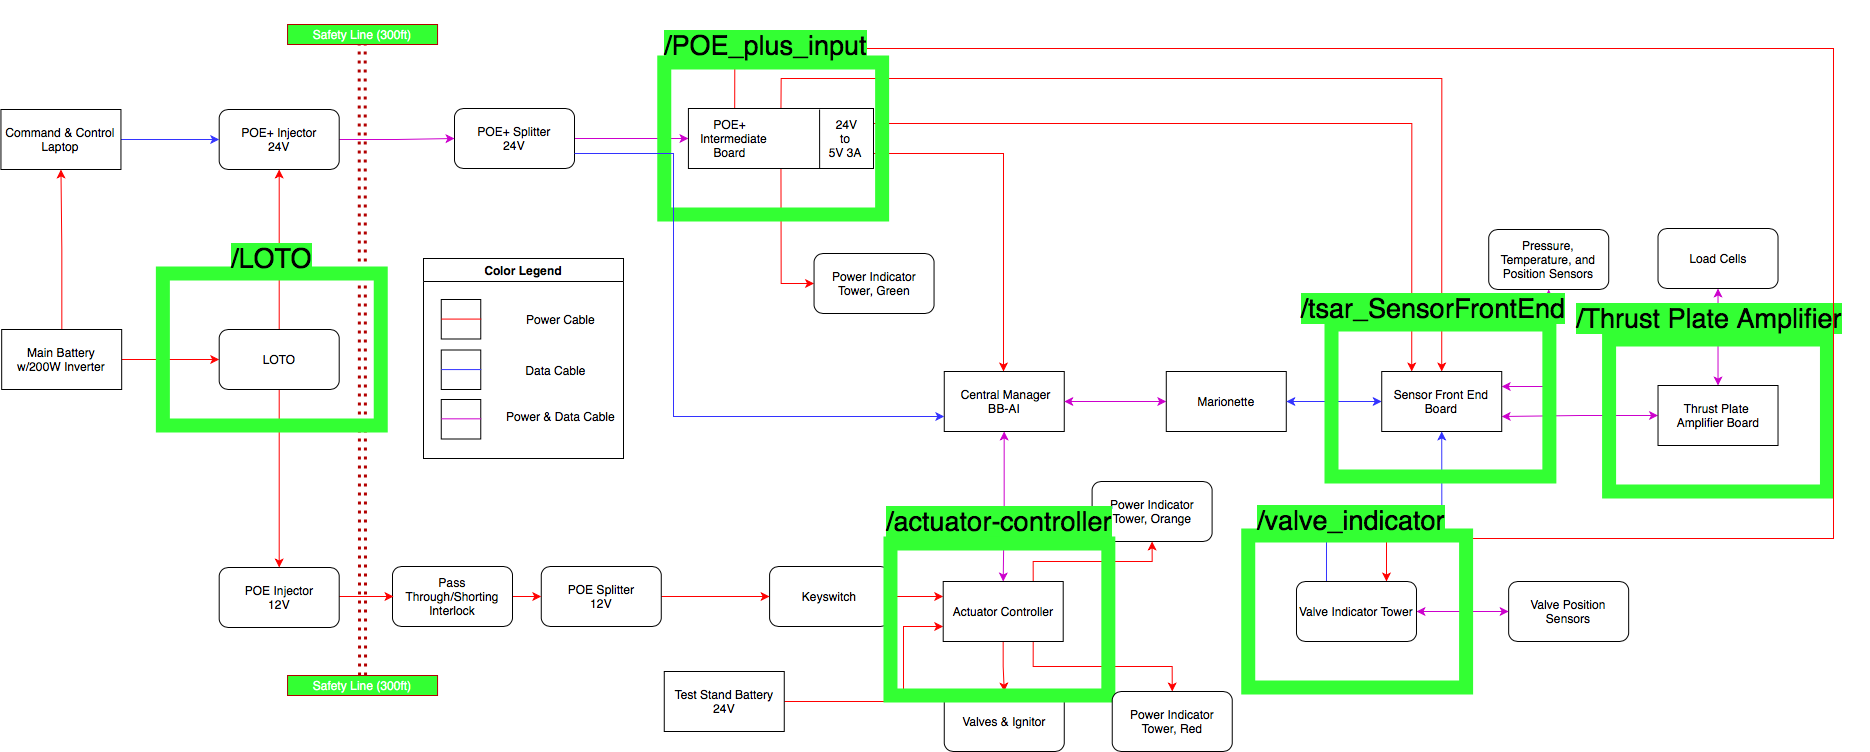

The diagram above was exported from draw.io. Its source (the exported page's mxGraphModel, read from the mxfile embedded in the PNG):
<mxGraphModel dx="3467" dy="2693" grid="1" gridSize="10" guides="1" tooltips="1" connect="1" arrows="1" fold="1" page="1" pageScale="1" pageWidth="850" pageHeight="1100" math="0" shadow="0">
  <root>
    <mxCell id="0" />
    <mxCell id="1" parent="0" />
    <mxCell id="2" style="edgeStyle=orthogonalEdgeStyle;rounded=0;orthogonalLoop=1;jettySize=auto;html=1;entryX=0.5;entryY=0;entryDx=0;entryDy=0;startArrow=classic;startFill=1;strokeColor=#CC00CC;" edge="1" source="72" target="73" parent="1">
      <mxGeometry relative="1" as="geometry" />
    </mxCell>
    <mxCell id="3" style="edgeStyle=orthogonalEdgeStyle;rounded=0;orthogonalLoop=1;jettySize=auto;html=1;exitX=0;exitY=0.5;exitDx=0;exitDy=0;entryX=1;entryY=0.75;entryDx=0;entryDy=0;startArrow=classic;startFill=1;strokeColor=#CC00CC;" edge="1" source="73" target="31" parent="1">
      <mxGeometry relative="1" as="geometry" />
    </mxCell>
    <mxCell id="4" value="" style="rounded=0;whiteSpace=wrap;html=1;strokeColor=#33FF33;strokeWidth=14;fillColor=none;" vertex="1" parent="1">
      <mxGeometry x="1265.5900000000001" y="1401" width="217.87" height="152" as="geometry" />
    </mxCell>
    <mxCell id="5" value="&lt;font style=&quot;font-size: 27px ; background-color: rgb(51 , 255 , 51)&quot;&gt;/Thrust Plate Amplifier&lt;/font&gt;" style="text;html=1;strokeColor=none;fillColor=none;align=center;verticalAlign=middle;whiteSpace=wrap;rounded=0;" vertex="1" parent="1">
      <mxGeometry x="1205.8700000000001" y="1335" width="320" height="90" as="geometry" />
    </mxCell>
    <mxCell id="6" style="edgeStyle=orthogonalEdgeStyle;rounded=0;orthogonalLoop=1;jettySize=auto;html=1;exitX=1;exitY=0.75;exitDx=0;exitDy=0;strokeColor=#FF0000;" edge="1" source="43" target="24" parent="1">
      <mxGeometry relative="1" as="geometry">
        <mxPoint x="660.7600000000002" y="1230" as="sourcePoint" />
        <Array as="points">
          <mxPoint x="660" y="1215" />
        </Array>
      </mxGeometry>
    </mxCell>
    <mxCell id="7" style="edgeStyle=orthogonalEdgeStyle;rounded=0;orthogonalLoop=1;jettySize=auto;html=1;exitX=0.5;exitY=1;exitDx=0;exitDy=0;entryX=0;entryY=0.5;entryDx=0;entryDy=0;startArrow=none;startFill=0;strokeColor=#FF0000;" edge="1" source="43" target="40" parent="1">
      <mxGeometry relative="1" as="geometry" />
    </mxCell>
    <mxCell id="8" style="edgeStyle=orthogonalEdgeStyle;rounded=0;orthogonalLoop=1;jettySize=auto;html=1;exitX=0.5;exitY=0;exitDx=0;exitDy=0;entryX=0.5;entryY=0;entryDx=0;entryDy=0;startArrow=none;startFill=0;strokeColor=#FF0000;" edge="1" source="43" target="31" parent="1">
      <mxGeometry relative="1" as="geometry">
        <mxPoint x="1125.0100000000002" y="1380" as="targetPoint" />
        <Array as="points">
          <mxPoint x="438" y="1140" />
          <mxPoint x="1098" y="1140" />
        </Array>
      </mxGeometry>
    </mxCell>
    <mxCell id="9" style="edgeStyle=orthogonalEdgeStyle;rounded=0;orthogonalLoop=1;jettySize=auto;html=1;entryX=0;entryY=0.5;entryDx=0;entryDy=0;startArrow=none;startFill=0;strokeColor=#CC00CC;" edge="1" source="28" target="43" parent="1">
      <mxGeometry relative="1" as="geometry" />
    </mxCell>
    <mxCell id="10" style="edgeStyle=orthogonalEdgeStyle;rounded=0;orthogonalLoop=1;jettySize=auto;html=1;entryX=0.25;entryY=0;entryDx=0;entryDy=0;startArrow=none;startFill=0;exitX=1;exitY=0.25;exitDx=0;exitDy=0;strokeColor=#FF0000;" edge="1" source="43" target="31" parent="1">
      <mxGeometry relative="1" as="geometry">
        <Array as="points">
          <mxPoint x="1068" y="1185" />
        </Array>
        <mxPoint x="720.7600000000002" y="1200" as="sourcePoint" />
      </mxGeometry>
    </mxCell>
    <mxCell id="11" style="edgeStyle=orthogonalEdgeStyle;rounded=0;orthogonalLoop=1;jettySize=auto;html=1;exitX=0.25;exitY=0;exitDx=0;exitDy=0;strokeColor=#FF0000;entryX=0.75;entryY=0;entryDx=0;entryDy=0;" edge="1" source="43" target="39" parent="1">
      <mxGeometry relative="1" as="geometry">
        <mxPoint x="943" y="1640" as="targetPoint" />
        <Array as="points">
          <mxPoint x="391" y="1110" />
          <mxPoint x="1490" y="1110" />
          <mxPoint x="1490" y="1600" />
          <mxPoint x="1043" y="1600" />
        </Array>
      </mxGeometry>
    </mxCell>
    <mxCell id="12" value="" style="rounded=0;whiteSpace=wrap;html=1;strokeColor=#33FF33;strokeWidth=14;fillColor=none;" vertex="1" parent="1">
      <mxGeometry x="320.76" y="1124" width="217.87" height="152" as="geometry" />
    </mxCell>
    <mxCell id="13" value="Power Indicator Tower, Orange" style="rounded=1;whiteSpace=wrap;html=1;" vertex="1" parent="1">
      <mxGeometry x="748.6" y="1543" width="120" height="60" as="geometry" />
    </mxCell>
    <mxCell id="14" value="Valves &amp;amp; Ignitor" style="rounded=1;whiteSpace=wrap;html=1;" vertex="1" parent="1">
      <mxGeometry x="600.76" y="1753" width="120" height="60" as="geometry" />
    </mxCell>
    <mxCell id="15" value="Keyswitch" style="rounded=1;whiteSpace=wrap;html=1;" vertex="1" parent="1">
      <mxGeometry x="426.09000000000003" y="1628" width="120" height="60" as="geometry" />
    </mxCell>
    <mxCell id="16" style="edgeStyle=orthogonalEdgeStyle;rounded=0;orthogonalLoop=1;jettySize=auto;html=1;entryX=0.5;entryY=0;entryDx=0;entryDy=0;startArrow=classic;startFill=1;strokeColor=#CC00CC;" edge="1" source="24" target="25" parent="1">
      <mxGeometry relative="1" as="geometry" />
    </mxCell>
    <mxCell id="17" value="&lt;font style=&quot;font-size: 27px ; background-color: rgb(51 , 255 , 51)&quot;&gt;/actuator-controller&lt;/font&gt;" style="text;html=1;strokeColor=none;fillColor=none;align=center;verticalAlign=middle;whiteSpace=wrap;rounded=0;" vertex="1" parent="1">
      <mxGeometry x="495.99999999999994" y="1538" width="320" height="90" as="geometry" />
    </mxCell>
    <mxCell id="18" style="edgeStyle=orthogonalEdgeStyle;rounded=0;orthogonalLoop=1;jettySize=auto;html=1;entryX=0.5;entryY=0;entryDx=0;entryDy=0;startArrow=none;startFill=0;strokeColor=#FF0000;" edge="1" source="25" target="14" parent="1">
      <mxGeometry relative="1" as="geometry" />
    </mxCell>
    <mxCell id="19" style="edgeStyle=orthogonalEdgeStyle;rounded=0;orthogonalLoop=1;jettySize=auto;html=1;exitX=0.75;exitY=0;exitDx=0;exitDy=0;entryX=0.5;entryY=1;entryDx=0;entryDy=0;startArrow=none;startFill=0;strokeColor=#FF0000;" edge="1" source="25" target="13" parent="1">
      <mxGeometry relative="1" as="geometry" />
    </mxCell>
    <mxCell id="20" style="edgeStyle=orthogonalEdgeStyle;rounded=0;orthogonalLoop=1;jettySize=auto;html=1;exitX=0.75;exitY=1;exitDx=0;exitDy=0;entryX=0.5;entryY=0;entryDx=0;entryDy=0;startArrow=none;startFill=0;strokeColor=#FF0000;" edge="1" source="25" target="41" parent="1">
      <mxGeometry relative="1" as="geometry" />
    </mxCell>
    <mxCell id="21" style="edgeStyle=orthogonalEdgeStyle;rounded=0;orthogonalLoop=1;jettySize=auto;html=1;entryX=0;entryY=0.75;entryDx=0;entryDy=0;startArrow=none;startFill=0;strokeColor=#FF0000;" edge="1" source="35" target="25" parent="1">
      <mxGeometry relative="1" as="geometry">
        <Array as="points">
          <mxPoint x="560" y="1763" />
          <mxPoint x="560" y="1688" />
        </Array>
      </mxGeometry>
    </mxCell>
    <mxCell id="22" style="edgeStyle=orthogonalEdgeStyle;rounded=0;orthogonalLoop=1;jettySize=auto;html=1;entryX=0;entryY=0.25;entryDx=0;entryDy=0;startArrow=none;startFill=0;strokeColor=#FF0000;" edge="1" source="15" target="25" parent="1">
      <mxGeometry relative="1" as="geometry" />
    </mxCell>
    <mxCell id="23" value="" style="rounded=0;whiteSpace=wrap;html=1;strokeColor=#33FF33;strokeWidth=14;fillColor=none;" vertex="1" parent="1">
      <mxGeometry x="546.97" y="1605" width="217.87" height="152" as="geometry" />
    </mxCell>
    <mxCell id="24" value="&amp;nbsp;Central Manager&lt;br&gt;BB-AI" style="rounded=0;whiteSpace=wrap;html=1;" vertex="1" parent="1">
      <mxGeometry x="600.76" y="1433" width="120" height="60" as="geometry" />
    </mxCell>
    <mxCell id="25" value="Actuator Controller" style="rounded=0;whiteSpace=wrap;html=1;" vertex="1" parent="1">
      <mxGeometry x="599.7" y="1643" width="120" height="60" as="geometry" />
    </mxCell>
    <mxCell id="26" style="edgeStyle=orthogonalEdgeStyle;rounded=0;orthogonalLoop=1;jettySize=auto;html=1;startArrow=classic;startFill=1;strokeColor=#CC00CC;" edge="1" source="27" target="24" parent="1">
      <mxGeometry relative="1" as="geometry" />
    </mxCell>
    <mxCell id="27" value="Marionette" style="rounded=0;whiteSpace=wrap;html=1;" vertex="1" parent="1">
      <mxGeometry x="822.78" y="1433" width="120" height="60" as="geometry" />
    </mxCell>
    <mxCell id="28" value="POE+ Splitter&lt;br&gt;24V" style="rounded=1;whiteSpace=wrap;html=1;" vertex="1" parent="1">
      <mxGeometry x="111" y="1170" width="120" height="60" as="geometry" />
    </mxCell>
    <mxCell id="29" style="edgeStyle=orthogonalEdgeStyle;rounded=0;orthogonalLoop=1;jettySize=auto;html=1;startArrow=classic;startFill=1;strokeColor=#3333FF;" edge="1" source="31" target="27" parent="1">
      <mxGeometry relative="1" as="geometry" />
    </mxCell>
    <mxCell id="30" style="edgeStyle=orthogonalEdgeStyle;rounded=0;orthogonalLoop=1;jettySize=auto;html=1;entryX=0.5;entryY=1;entryDx=0;entryDy=0;startArrow=classic;startFill=1;exitX=1;exitY=0.25;exitDx=0;exitDy=0;strokeColor=#CC00CC;" edge="1" source="31" target="32" parent="1">
      <mxGeometry relative="1" as="geometry" />
    </mxCell>
    <mxCell id="31" value="Sensor Front End Board" style="rounded=0;whiteSpace=wrap;html=1;" vertex="1" parent="1">
      <mxGeometry x="1038.23" y="1433" width="120" height="60" as="geometry" />
    </mxCell>
    <mxCell id="32" value="Pressure, Temperature, and Position Sensors" style="rounded=1;whiteSpace=wrap;html=1;" vertex="1" parent="1">
      <mxGeometry x="1145.23" y="1291" width="120" height="60" as="geometry" />
    </mxCell>
    <mxCell id="33" style="edgeStyle=orthogonalEdgeStyle;rounded=0;orthogonalLoop=1;jettySize=auto;html=1;startArrow=none;startFill=0;entryX=0;entryY=0.5;entryDx=0;entryDy=0;strokeColor=#FF0000;" edge="1" source="34" target="15" parent="1">
      <mxGeometry relative="1" as="geometry" />
    </mxCell>
    <mxCell id="34" value="POE Splitter&lt;br&gt;12V" style="rounded=1;whiteSpace=wrap;html=1;" vertex="1" parent="1">
      <mxGeometry x="197.77" y="1628" width="120" height="60" as="geometry" />
    </mxCell>
    <mxCell id="35" value="Test Stand Battery&lt;br&gt;24V" style="rounded=0;whiteSpace=wrap;html=1;" vertex="1" parent="1">
      <mxGeometry x="320.76" y="1733" width="120" height="60" as="geometry" />
    </mxCell>
    <mxCell id="36" value="Valve Position Sensors" style="rounded=1;whiteSpace=wrap;html=1;" vertex="1" parent="1">
      <mxGeometry x="1165.16" y="1643" width="120" height="60" as="geometry" />
    </mxCell>
    <mxCell id="37" style="edgeStyle=orthogonalEdgeStyle;rounded=0;orthogonalLoop=1;jettySize=auto;html=1;entryX=0.5;entryY=1;entryDx=0;entryDy=0;startArrow=none;startFill=0;strokeColor=#3333FF;exitX=0.25;exitY=0;exitDx=0;exitDy=0;" edge="1" source="39" target="31" parent="1">
      <mxGeometry relative="1" as="geometry">
        <Array as="points">
          <mxPoint x="983" y="1573" />
          <mxPoint x="1098" y="1573" />
        </Array>
      </mxGeometry>
    </mxCell>
    <mxCell id="38" style="edgeStyle=orthogonalEdgeStyle;rounded=0;orthogonalLoop=1;jettySize=auto;html=1;exitX=1;exitY=0.5;exitDx=0;exitDy=0;entryX=0;entryY=0.5;entryDx=0;entryDy=0;startArrow=classic;startFill=1;strokeColor=#CC00CC;" edge="1" source="39" target="36" parent="1">
      <mxGeometry relative="1" as="geometry" />
    </mxCell>
    <mxCell id="39" value="Valve Indicator Tower" style="rounded=1;whiteSpace=wrap;html=1;" vertex="1" parent="1">
      <mxGeometry x="952.9899999999999" y="1643" width="120" height="60" as="geometry" />
    </mxCell>
    <mxCell id="40" value="Power Indicator Tower, Green" style="rounded=1;whiteSpace=wrap;html=1;" vertex="1" parent="1">
      <mxGeometry x="470.54999999999995" y="1315" width="120" height="60" as="geometry" />
    </mxCell>
    <mxCell id="41" value="Power Indicator Tower, Red" style="rounded=1;whiteSpace=wrap;html=1;" vertex="1" parent="1">
      <mxGeometry x="768.74" y="1753" width="120" height="60" as="geometry" />
    </mxCell>
    <mxCell id="42" style="edgeStyle=orthogonalEdgeStyle;rounded=0;orthogonalLoop=1;jettySize=auto;html=1;exitX=1;exitY=0.75;exitDx=0;exitDy=0;entryX=0;entryY=0.75;entryDx=0;entryDy=0;startArrow=none;startFill=0;strokeColor=#3333FF;" edge="1" source="28" target="24" parent="1">
      <mxGeometry relative="1" as="geometry">
        <mxPoint x="329" y="1574" as="targetPoint" />
        <Array as="points">
          <mxPoint x="330" y="1215" />
          <mxPoint x="330" y="1478" />
        </Array>
      </mxGeometry>
    </mxCell>
    <mxCell id="43" value="&amp;nbsp; &amp;nbsp; &amp;nbsp; &amp;nbsp;POE+ &amp;nbsp; &amp;nbsp; &amp;nbsp; &amp;nbsp; &amp;nbsp; &amp;nbsp; &amp;nbsp; &amp;nbsp; &amp;nbsp; &amp;nbsp; &amp;nbsp; &amp;nbsp; &amp;nbsp; 24V&amp;nbsp;&lt;br&gt;&amp;nbsp; &amp;nbsp;Intermediate &amp;nbsp; &amp;nbsp; &amp;nbsp; &amp;nbsp; &amp;nbsp; &amp;nbsp; &amp;nbsp; &amp;nbsp; &amp;nbsp; &amp;nbsp; &amp;nbsp;to&amp;nbsp;&lt;br&gt;&amp;nbsp; &amp;nbsp; &amp;nbsp; &amp;nbsp;Board &amp;nbsp; &amp;nbsp; &amp;nbsp; &amp;nbsp; &amp;nbsp; &amp;nbsp; &amp;nbsp; &amp;nbsp; &amp;nbsp; &amp;nbsp; &amp;nbsp; &amp;nbsp; 5V 3A" style="rounded=0;whiteSpace=wrap;html=1;align=left;" vertex="1" parent="1">
      <mxGeometry x="344.92" y="1170" width="185.08" height="60" as="geometry" />
    </mxCell>
    <mxCell id="44" style="edgeStyle=orthogonalEdgeStyle;rounded=0;orthogonalLoop=1;jettySize=auto;html=1;entryX=0;entryY=0.5;entryDx=0;entryDy=0;startArrow=none;startFill=0;strokeColor=#FF0000;" edge="1" source="45" target="34" parent="1">
      <mxGeometry relative="1" as="geometry" />
    </mxCell>
    <mxCell id="45" value="Pass Through/Shorting Interlock" style="rounded=1;whiteSpace=wrap;html=1;" vertex="1" parent="1">
      <mxGeometry x="48.99999999999998" y="1628" width="120" height="60" as="geometry" />
    </mxCell>
    <mxCell id="46" style="edgeStyle=orthogonalEdgeStyle;rounded=0;orthogonalLoop=1;jettySize=auto;html=1;entryX=0;entryY=0.5;entryDx=0;entryDy=0;startArrow=none;startFill=0;strokeColor=#CC00CC;" edge="1" source="47" target="28" parent="1">
      <mxGeometry relative="1" as="geometry">
        <mxPoint x="-46.98000000000002" y="1200" as="targetPoint" />
      </mxGeometry>
    </mxCell>
    <mxCell id="47" value="POE+ Injector&lt;br&gt;24V" style="rounded=1;whiteSpace=wrap;html=1;" vertex="1" parent="1">
      <mxGeometry x="-124.30000000000001" y="1171" width="120" height="60" as="geometry" />
    </mxCell>
    <mxCell id="48" style="edgeStyle=orthogonalEdgeStyle;rounded=0;orthogonalLoop=1;jettySize=auto;html=1;startArrow=none;startFill=0;strokeColor=#FF0000;" edge="1" parent="1">
      <mxGeometry relative="1" as="geometry">
        <mxPoint x="-34.63999999999942" y="1658" as="sourcePoint" />
        <mxPoint x="50" y="1658" as="targetPoint" />
      </mxGeometry>
    </mxCell>
    <mxCell id="49" value="POE Injector&lt;br&gt;12V" style="rounded=1;whiteSpace=wrap;html=1;" vertex="1" parent="1">
      <mxGeometry x="-124.30000000000001" y="1629" width="120" height="60" as="geometry" />
    </mxCell>
    <mxCell id="50" style="edgeStyle=orthogonalEdgeStyle;rounded=0;orthogonalLoop=1;jettySize=auto;html=1;entryX=0;entryY=0.5;entryDx=0;entryDy=0;startArrow=none;startFill=0;strokeColor=#3333FF;" edge="1" source="51" target="47" parent="1">
      <mxGeometry relative="1" as="geometry" />
    </mxCell>
    <mxCell id="51" value="Command &amp;amp; Control Laptop" style="rounded=0;whiteSpace=wrap;html=1;" vertex="1" parent="1">
      <mxGeometry x="-342.55" y="1171" width="120" height="60" as="geometry" />
    </mxCell>
    <mxCell id="52" style="edgeStyle=orthogonalEdgeStyle;rounded=0;orthogonalLoop=1;jettySize=auto;html=1;entryX=0;entryY=0.5;entryDx=0;entryDy=0;startArrow=none;startFill=0;strokeColor=#FF0000;" edge="1" source="54" target="57" parent="1">
      <mxGeometry relative="1" as="geometry" />
    </mxCell>
    <mxCell id="53" style="edgeStyle=orthogonalEdgeStyle;rounded=0;orthogonalLoop=1;jettySize=auto;html=1;entryX=0.5;entryY=1;entryDx=0;entryDy=0;startArrow=none;startFill=0;strokeColor=#FF0000;" edge="1" source="54" target="51" parent="1">
      <mxGeometry relative="1" as="geometry" />
    </mxCell>
    <mxCell id="54" value="Main Battery&lt;br&gt;w/200W Inverter" style="rounded=0;whiteSpace=wrap;html=1;" vertex="1" parent="1">
      <mxGeometry x="-341.82" y="1391" width="120" height="60" as="geometry" />
    </mxCell>
    <mxCell id="55" style="edgeStyle=orthogonalEdgeStyle;rounded=0;orthogonalLoop=1;jettySize=auto;html=1;entryX=0.5;entryY=1;entryDx=0;entryDy=0;startArrow=none;startFill=0;strokeColor=#FF0000;" edge="1" source="57" target="47" parent="1">
      <mxGeometry relative="1" as="geometry" />
    </mxCell>
    <mxCell id="56" style="edgeStyle=orthogonalEdgeStyle;rounded=0;orthogonalLoop=1;jettySize=auto;html=1;startArrow=none;startFill=0;strokeColor=#FF0000;" edge="1" source="57" target="49" parent="1">
      <mxGeometry relative="1" as="geometry" />
    </mxCell>
    <mxCell id="57" value="LOTO" style="rounded=1;whiteSpace=wrap;html=1;" vertex="1" parent="1">
      <mxGeometry x="-124.30000000000001" y="1391" width="120" height="60" as="geometry" />
    </mxCell>
    <mxCell id="58" value="" style="shape=link;html=1;startArrow=classic;startFill=1;endArrow=classic;endFill=1;fillColor=#e51400;strokeColor=#B20000;strokeWidth=3;dashed=1;dashPattern=1 2;exitX=0.5;exitY=0;exitDx=0;exitDy=0;" edge="1" source="59" parent="1">
      <mxGeometry width="50" height="50" relative="1" as="geometry">
        <mxPoint x="18.550000000000015" y="1906" as="sourcePoint" />
        <mxPoint x="18.6899999999996" y="1104" as="targetPoint" />
      </mxGeometry>
    </mxCell>
    <mxCell id="59" value="Safety Line (300ft)" style="text;html=1;strokeColor=#B20000;align=center;verticalAlign=middle;whiteSpace=wrap;rounded=0;fontColor=#ffffff;fillColor=#33FF33;" vertex="1" parent="1">
      <mxGeometry x="-55.95000000000002" y="1737" width="150" height="20" as="geometry" />
    </mxCell>
    <mxCell id="60" value="Safety Line (300ft)" style="text;html=1;strokeColor=#B20000;align=center;verticalAlign=middle;whiteSpace=wrap;rounded=0;fontColor=#ffffff;fillColor=#33FF33;" vertex="1" parent="1">
      <mxGeometry x="-55.95000000000002" y="1086" width="150" height="20" as="geometry" />
    </mxCell>
    <mxCell id="61" value="" style="endArrow=none;html=1;exitX=0.709;exitY=1;exitDx=0;exitDy=0;exitPerimeter=0;" edge="1" source="43" parent="1">
      <mxGeometry width="50" height="50" relative="1" as="geometry">
        <mxPoint x="426.09000000000003" y="1221" as="sourcePoint" />
        <mxPoint x="476.0899999999997" y="1171.0000000000005" as="targetPoint" />
      </mxGeometry>
    </mxCell>
    <mxCell id="62" value="Color Legend" style="swimlane;startSize=23;" vertex="1" parent="1">
      <mxGeometry x="80" y="1320" width="200" height="200" as="geometry" />
    </mxCell>
    <mxCell id="63" value="Power Cable" style="text;html=1;strokeColor=none;fillColor=none;align=center;verticalAlign=middle;whiteSpace=wrap;rounded=0;" vertex="1" parent="62">
      <mxGeometry x="76.75999999999999" y="41.5" width="121.24" height="39" as="geometry" />
    </mxCell>
    <mxCell id="64" value="Data Cable" style="text;html=1;strokeColor=none;fillColor=none;align=center;verticalAlign=middle;whiteSpace=wrap;rounded=0;" vertex="1" parent="62">
      <mxGeometry x="71.53" y="92" width="121.24" height="39" as="geometry" />
    </mxCell>
    <mxCell id="65" value="Power &amp;amp; Data Cable" style="text;html=1;strokeColor=none;fillColor=none;align=center;verticalAlign=middle;whiteSpace=wrap;rounded=0;" vertex="1" parent="62">
      <mxGeometry x="76.76000000000002" y="138" width="121.24" height="39" as="geometry" />
    </mxCell>
    <mxCell id="66" value="" style="whiteSpace=wrap;html=1;aspect=fixed;" vertex="1" parent="62">
      <mxGeometry x="17.759999999999998" y="41" width="39.5" height="39.5" as="geometry" />
    </mxCell>
    <mxCell id="67" value="" style="whiteSpace=wrap;html=1;aspect=fixed;" vertex="1" parent="62">
      <mxGeometry x="17.760000000000012" y="91.5" width="39.5" height="39.5" as="geometry" />
    </mxCell>
    <mxCell id="68" value="" style="whiteSpace=wrap;html=1;aspect=fixed;" vertex="1" parent="62">
      <mxGeometry x="17.760000000000012" y="141" width="39.5" height="39.5" as="geometry" />
    </mxCell>
    <mxCell id="69" value="" style="endArrow=none;html=1;strokeColor=#FF0000;" edge="1" parent="62">
      <mxGeometry width="50" height="50" relative="1" as="geometry">
        <mxPoint x="17.760000000000012" y="60.57999999999993" as="sourcePoint" />
        <mxPoint x="57.76000000000001" y="60.57999999999993" as="targetPoint" />
      </mxGeometry>
    </mxCell>
    <mxCell id="70" value="" style="endArrow=none;html=1;strokeColor=#3333FF;" edge="1" parent="62">
      <mxGeometry width="50" height="50" relative="1" as="geometry">
        <mxPoint x="17.760000000000012" y="111.07999999999993" as="sourcePoint" />
        <mxPoint x="57.76000000000001" y="111.07999999999993" as="targetPoint" />
      </mxGeometry>
    </mxCell>
    <mxCell id="71" value="" style="endArrow=none;html=1;strokeColor=#CC00CC;" edge="1" parent="62">
      <mxGeometry width="50" height="50" relative="1" as="geometry">
        <mxPoint x="17.760000000000012" y="160.32999999999993" as="sourcePoint" />
        <mxPoint x="57.76000000000001" y="160.32999999999993" as="targetPoint" />
      </mxGeometry>
    </mxCell>
    <mxCell id="72" value="Load Cells" style="rounded=1;whiteSpace=wrap;html=1;" vertex="1" parent="1">
      <mxGeometry x="1314.52" y="1290" width="120" height="60" as="geometry" />
    </mxCell>
    <mxCell id="73" value="Thrust Plate &lt;br&gt;Amplifier Board" style="rounded=0;whiteSpace=wrap;html=1;" vertex="1" parent="1">
      <mxGeometry x="1314.52" y="1447" width="120" height="60" as="geometry" />
    </mxCell>
    <mxCell id="74" value="" style="rounded=0;whiteSpace=wrap;html=1;strokeColor=#33FF33;strokeWidth=14;fillColor=none;" vertex="1" parent="1">
      <mxGeometry x="-180.63" y="1335" width="217.87" height="152" as="geometry" />
    </mxCell>
    <mxCell id="75" value="" style="rounded=0;whiteSpace=wrap;html=1;strokeColor=#33FF33;strokeWidth=14;fillColor=none;" vertex="1" parent="1">
      <mxGeometry x="988.0000000000001" y="1386" width="217.87" height="152" as="geometry" />
    </mxCell>
    <mxCell id="76" value="" style="rounded=0;whiteSpace=wrap;html=1;strokeColor=#33FF33;strokeWidth=14;fillColor=none;" vertex="1" parent="1">
      <mxGeometry x="904.7299999999999" y="1597" width="217.87" height="152" as="geometry" />
    </mxCell>
    <mxCell id="77" value="&lt;font style=&quot;font-size: 27px ; background-color: rgb(51 , 255 , 51)&quot;&gt;/LOTO&lt;/font&gt;" style="text;html=1;strokeColor=none;fillColor=none;align=center;verticalAlign=middle;whiteSpace=wrap;rounded=0;" vertex="1" parent="1">
      <mxGeometry x="-133.42000000000002" y="1301" width="123.45" height="38" as="geometry" />
    </mxCell>
    <mxCell id="78" value="&lt;font style=&quot;font-size: 27px ; background-color: rgb(51 , 255 , 51)&quot;&gt;/POE_plus_input&lt;/font&gt;" style="text;html=1;strokeColor=none;fillColor=none;align=center;verticalAlign=middle;whiteSpace=wrap;rounded=0;" vertex="1" parent="1">
      <mxGeometry x="323.20000000000005" y="1062" width="198.9" height="90" as="geometry" />
    </mxCell>
    <mxCell id="79" value="&lt;font style=&quot;font-size: 27px ; background-color: rgb(51 , 255 , 51)&quot;&gt;/valve_indicator&lt;/font&gt;" style="text;html=1;strokeColor=none;fillColor=none;align=center;verticalAlign=middle;whiteSpace=wrap;rounded=0;" vertex="1" parent="1">
      <mxGeometry x="848.0799999999999" y="1567" width="320" height="30" as="geometry" />
    </mxCell>
    <mxCell id="80" value="&lt;font style=&quot;font-size: 27px ; background-color: rgb(51 , 255 , 51)&quot;&gt;/tsar_SensorFrontEnd&lt;/font&gt;" style="text;html=1;strokeColor=none;fillColor=none;align=center;verticalAlign=middle;whiteSpace=wrap;rounded=0;" vertex="1" parent="1">
      <mxGeometry x="929.6400000000001" y="1325" width="320" height="90" as="geometry" />
    </mxCell>
  </root>
</mxGraphModel>